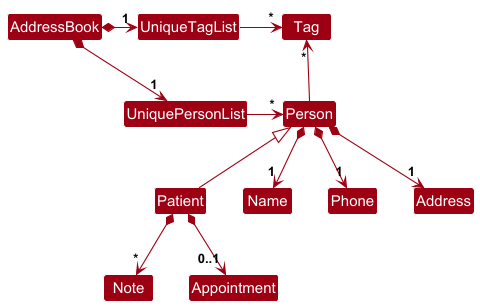

The diagram above was rendered by PlantUML. Its source (embedded in the PNG):
@startuml
!include style.puml
skinparam arrowThickness 1.1
skinparam arrowColor MODEL_COLOR
skinparam classBackgroundColor MODEL_COLOR

AddressBook *-right-> "1" UniquePersonList
AddressBook *-right-> "1" UniqueTagList
UniqueTagList -[hidden]down- UniquePersonList
UniqueTagList -[hidden]down- UniquePersonList

UniqueTagList -right-> "*" Tag
UniquePersonList -right-> "*" Person

Person -up-> "*" Tag

class Person {
}

class Patient {
}

Person <|-- Patient

Person *--> "1" Name
Person *--> "1" Phone
Person *--> "1" Address
Patient *--> "*" Note
Patient *--> "0..1" Appointment


@enduml